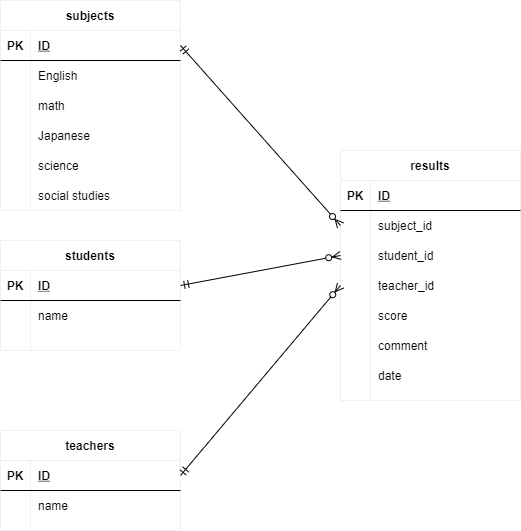

The diagram above was exported from draw.io. Its source (the exported page's mxGraphModel, read from the mxfile embedded in the PNG):
<mxGraphModel dx="990" dy="1744" grid="1" gridSize="10" guides="1" tooltips="1" connect="1" arrows="1" fold="1" page="1" pageScale="1" pageWidth="827" pageHeight="1169" math="0" shadow="0">
  <root>
    <mxCell id="0" />
    <mxCell id="1" parent="0" />
    <mxCell id="15" value="subjects" style="shape=table;startSize=30;container=1;collapsible=1;childLayout=tableLayout;fixedRows=1;rowLines=0;fontStyle=1;align=center;resizeLast=1;strokeColor=#f0f0f0;" parent="1" vertex="1">
      <mxGeometry x="40" y="-1120" width="180" height="210" as="geometry" />
    </mxCell>
    <mxCell id="16" value="" style="shape=partialRectangle;collapsible=0;dropTarget=0;pointerEvents=0;fillColor=none;top=0;left=0;bottom=1;right=0;points=[[0,0.5],[1,0.5]];portConstraint=eastwest;" parent="15" vertex="1">
      <mxGeometry y="30" width="180" height="30" as="geometry" />
    </mxCell>
    <mxCell id="17" value="PK" style="shape=partialRectangle;connectable=0;fillColor=none;top=0;left=0;bottom=0;right=0;fontStyle=1;overflow=hidden;" parent="16" vertex="1">
      <mxGeometry width="30" height="30" as="geometry" />
    </mxCell>
    <mxCell id="18" value="ID" style="shape=partialRectangle;connectable=0;fillColor=none;top=0;left=0;bottom=0;right=0;align=left;spacingLeft=6;fontStyle=5;overflow=hidden;" parent="16" vertex="1">
      <mxGeometry x="30" width="150" height="30" as="geometry" />
    </mxCell>
    <mxCell id="19" value="" style="shape=partialRectangle;collapsible=0;dropTarget=0;pointerEvents=0;fillColor=none;top=0;left=0;bottom=0;right=0;points=[[0,0.5],[1,0.5]];portConstraint=eastwest;" parent="15" vertex="1">
      <mxGeometry y="60" width="180" height="30" as="geometry" />
    </mxCell>
    <mxCell id="20" value="" style="shape=partialRectangle;connectable=0;fillColor=none;top=0;left=0;bottom=0;right=0;editable=1;overflow=hidden;" parent="19" vertex="1">
      <mxGeometry width="30" height="30" as="geometry" />
    </mxCell>
    <mxCell id="21" value="English" style="shape=partialRectangle;connectable=0;fillColor=none;top=0;left=0;bottom=0;right=0;align=left;spacingLeft=6;overflow=hidden;" parent="19" vertex="1">
      <mxGeometry x="30" width="150" height="30" as="geometry" />
    </mxCell>
    <mxCell id="22" value="" style="shape=partialRectangle;collapsible=0;dropTarget=0;pointerEvents=0;fillColor=none;top=0;left=0;bottom=0;right=0;points=[[0,0.5],[1,0.5]];portConstraint=eastwest;" parent="15" vertex="1">
      <mxGeometry y="90" width="180" height="30" as="geometry" />
    </mxCell>
    <mxCell id="23" value="" style="shape=partialRectangle;connectable=0;fillColor=none;top=0;left=0;bottom=0;right=0;editable=1;overflow=hidden;" parent="22" vertex="1">
      <mxGeometry width="30" height="30" as="geometry" />
    </mxCell>
    <mxCell id="24" value="math" style="shape=partialRectangle;connectable=0;fillColor=none;top=0;left=0;bottom=0;right=0;align=left;spacingLeft=6;overflow=hidden;" parent="22" vertex="1">
      <mxGeometry x="30" width="150" height="30" as="geometry" />
    </mxCell>
    <mxCell id="25" value="" style="shape=partialRectangle;collapsible=0;dropTarget=0;pointerEvents=0;fillColor=none;top=0;left=0;bottom=0;right=0;points=[[0,0.5],[1,0.5]];portConstraint=eastwest;" parent="15" vertex="1">
      <mxGeometry y="120" width="180" height="30" as="geometry" />
    </mxCell>
    <mxCell id="26" value="" style="shape=partialRectangle;connectable=0;fillColor=none;top=0;left=0;bottom=0;right=0;editable=1;overflow=hidden;" parent="25" vertex="1">
      <mxGeometry width="30" height="30" as="geometry" />
    </mxCell>
    <mxCell id="27" value="Japanese" style="shape=partialRectangle;connectable=0;fillColor=none;top=0;left=0;bottom=0;right=0;align=left;spacingLeft=6;overflow=hidden;" parent="25" vertex="1">
      <mxGeometry x="30" width="150" height="30" as="geometry" />
    </mxCell>
    <mxCell id="55" style="shape=partialRectangle;collapsible=0;dropTarget=0;pointerEvents=0;fillColor=none;top=0;left=0;bottom=0;right=0;points=[[0,0.5],[1,0.5]];portConstraint=eastwest;" parent="15" vertex="1">
      <mxGeometry y="150" width="180" height="30" as="geometry" />
    </mxCell>
    <mxCell id="56" style="shape=partialRectangle;connectable=0;fillColor=none;top=0;left=0;bottom=0;right=0;editable=1;overflow=hidden;" parent="55" vertex="1">
      <mxGeometry width="30" height="30" as="geometry" />
    </mxCell>
    <mxCell id="57" value="science" style="shape=partialRectangle;connectable=0;fillColor=none;top=0;left=0;bottom=0;right=0;align=left;spacingLeft=6;overflow=hidden;" parent="55" vertex="1">
      <mxGeometry x="30" width="150" height="30" as="geometry" />
    </mxCell>
    <mxCell id="96" style="shape=partialRectangle;collapsible=0;dropTarget=0;pointerEvents=0;fillColor=none;top=0;left=0;bottom=0;right=0;points=[[0,0.5],[1,0.5]];portConstraint=eastwest;" vertex="1" parent="15">
      <mxGeometry y="180" width="180" height="30" as="geometry" />
    </mxCell>
    <mxCell id="97" style="shape=partialRectangle;connectable=0;fillColor=none;top=0;left=0;bottom=0;right=0;editable=1;overflow=hidden;" vertex="1" parent="96">
      <mxGeometry width="30" height="30" as="geometry" />
    </mxCell>
    <mxCell id="98" value="social studies" style="shape=partialRectangle;connectable=0;fillColor=none;top=0;left=0;bottom=0;right=0;align=left;spacingLeft=6;overflow=hidden;" vertex="1" parent="96">
      <mxGeometry x="30" width="150" height="30" as="geometry" />
    </mxCell>
    <mxCell id="29" value="teachers" style="shape=table;startSize=30;container=1;collapsible=1;childLayout=tableLayout;fixedRows=1;rowLines=0;fontStyle=1;align=center;resizeLast=1;strokeColor=#f0f0f0;" parent="1" vertex="1">
      <mxGeometry x="40" y="-690" width="180" height="100" as="geometry" />
    </mxCell>
    <mxCell id="30" value="" style="shape=partialRectangle;collapsible=0;dropTarget=0;pointerEvents=0;fillColor=none;top=0;left=0;bottom=1;right=0;points=[[0,0.5],[1,0.5]];portConstraint=eastwest;" parent="29" vertex="1">
      <mxGeometry y="30" width="180" height="30" as="geometry" />
    </mxCell>
    <mxCell id="31" value="PK" style="shape=partialRectangle;connectable=0;fillColor=none;top=0;left=0;bottom=0;right=0;fontStyle=1;overflow=hidden;" parent="30" vertex="1">
      <mxGeometry width="30" height="30" as="geometry" />
    </mxCell>
    <mxCell id="32" value="ID" style="shape=partialRectangle;connectable=0;fillColor=none;top=0;left=0;bottom=0;right=0;align=left;spacingLeft=6;fontStyle=5;overflow=hidden;" parent="30" vertex="1">
      <mxGeometry x="30" width="150" height="30" as="geometry" />
    </mxCell>
    <mxCell id="36" value="" style="shape=partialRectangle;collapsible=0;dropTarget=0;pointerEvents=0;fillColor=none;top=0;left=0;bottom=0;right=0;points=[[0,0.5],[1,0.5]];portConstraint=eastwest;" parent="29" vertex="1">
      <mxGeometry y="60" width="180" height="30" as="geometry" />
    </mxCell>
    <mxCell id="37" value="" style="shape=partialRectangle;connectable=0;fillColor=none;top=0;left=0;bottom=0;right=0;editable=1;overflow=hidden;" parent="36" vertex="1">
      <mxGeometry width="30" height="30" as="geometry" />
    </mxCell>
    <mxCell id="38" value="name" style="shape=partialRectangle;connectable=0;fillColor=none;top=0;left=0;bottom=0;right=0;align=left;spacingLeft=6;overflow=hidden;" parent="36" vertex="1">
      <mxGeometry x="30" width="150" height="30" as="geometry" />
    </mxCell>
    <mxCell id="42" value="results" style="shape=table;startSize=30;container=1;collapsible=1;childLayout=tableLayout;fixedRows=1;rowLines=0;fontStyle=1;align=center;resizeLast=1;strokeColor=#f0f0f0;" parent="1" vertex="1">
      <mxGeometry x="380" y="-970" width="180" height="250" as="geometry" />
    </mxCell>
    <mxCell id="43" value="" style="shape=partialRectangle;collapsible=0;dropTarget=0;pointerEvents=0;fillColor=none;top=0;left=0;bottom=1;right=0;points=[[0,0.5],[1,0.5]];portConstraint=eastwest;" parent="42" vertex="1">
      <mxGeometry y="30" width="180" height="30" as="geometry" />
    </mxCell>
    <mxCell id="44" value="PK" style="shape=partialRectangle;connectable=0;fillColor=none;top=0;left=0;bottom=0;right=0;fontStyle=1;overflow=hidden;" parent="43" vertex="1">
      <mxGeometry width="30" height="30" as="geometry" />
    </mxCell>
    <mxCell id="45" value="ID" style="shape=partialRectangle;connectable=0;fillColor=none;top=0;left=0;bottom=0;right=0;align=left;spacingLeft=6;fontStyle=5;overflow=hidden;" parent="43" vertex="1">
      <mxGeometry x="30" width="150" height="30" as="geometry" />
    </mxCell>
    <mxCell id="46" value="" style="shape=partialRectangle;collapsible=0;dropTarget=0;pointerEvents=0;fillColor=none;top=0;left=0;bottom=0;right=0;points=[[0,0.5],[1,0.5]];portConstraint=eastwest;" parent="42" vertex="1">
      <mxGeometry y="60" width="180" height="30" as="geometry" />
    </mxCell>
    <mxCell id="47" value="" style="shape=partialRectangle;connectable=0;fillColor=none;top=0;left=0;bottom=0;right=0;editable=1;overflow=hidden;" parent="46" vertex="1">
      <mxGeometry width="30" height="30" as="geometry" />
    </mxCell>
    <mxCell id="48" value="subject_id" style="shape=partialRectangle;connectable=0;fillColor=none;top=0;left=0;bottom=0;right=0;align=left;spacingLeft=6;overflow=hidden;" parent="46" vertex="1">
      <mxGeometry x="30" width="150" height="30" as="geometry" />
    </mxCell>
    <mxCell id="49" value="" style="shape=partialRectangle;collapsible=0;dropTarget=0;pointerEvents=0;fillColor=none;top=0;left=0;bottom=0;right=0;points=[[0,0.5],[1,0.5]];portConstraint=eastwest;" parent="42" vertex="1">
      <mxGeometry y="90" width="180" height="30" as="geometry" />
    </mxCell>
    <mxCell id="50" value="" style="shape=partialRectangle;connectable=0;fillColor=none;top=0;left=0;bottom=0;right=0;editable=1;overflow=hidden;" parent="49" vertex="1">
      <mxGeometry width="30" height="30" as="geometry" />
    </mxCell>
    <mxCell id="51" value="student_id" style="shape=partialRectangle;connectable=0;fillColor=none;top=0;left=0;bottom=0;right=0;align=left;spacingLeft=6;overflow=hidden;" parent="49" vertex="1">
      <mxGeometry x="30" width="150" height="30" as="geometry" />
    </mxCell>
    <mxCell id="86" style="shape=partialRectangle;collapsible=0;dropTarget=0;pointerEvents=0;fillColor=none;top=0;left=0;bottom=0;right=0;points=[[0,0.5],[1,0.5]];portConstraint=eastwest;" parent="42" vertex="1">
      <mxGeometry y="120" width="180" height="30" as="geometry" />
    </mxCell>
    <mxCell id="87" style="shape=partialRectangle;connectable=0;fillColor=none;top=0;left=0;bottom=0;right=0;editable=1;overflow=hidden;" parent="86" vertex="1">
      <mxGeometry width="30" height="30" as="geometry" />
    </mxCell>
    <mxCell id="88" value="teacher_id" style="shape=partialRectangle;connectable=0;fillColor=none;top=0;left=0;bottom=0;right=0;align=left;spacingLeft=6;overflow=hidden;" parent="86" vertex="1">
      <mxGeometry x="30" width="150" height="30" as="geometry" />
    </mxCell>
    <mxCell id="131" style="shape=partialRectangle;collapsible=0;dropTarget=0;pointerEvents=0;fillColor=none;top=0;left=0;bottom=0;right=0;points=[[0,0.5],[1,0.5]];portConstraint=eastwest;" vertex="1" parent="42">
      <mxGeometry y="150" width="180" height="30" as="geometry" />
    </mxCell>
    <mxCell id="132" style="shape=partialRectangle;connectable=0;fillColor=none;top=0;left=0;bottom=0;right=0;editable=1;overflow=hidden;" vertex="1" parent="131">
      <mxGeometry width="30" height="30" as="geometry" />
    </mxCell>
    <mxCell id="133" value="score" style="shape=partialRectangle;connectable=0;fillColor=none;top=0;left=0;bottom=0;right=0;align=left;spacingLeft=6;overflow=hidden;" vertex="1" parent="131">
      <mxGeometry x="30" width="150" height="30" as="geometry" />
    </mxCell>
    <mxCell id="156" style="shape=partialRectangle;collapsible=0;dropTarget=0;pointerEvents=0;fillColor=none;top=0;left=0;bottom=0;right=0;points=[[0,0.5],[1,0.5]];portConstraint=eastwest;" vertex="1" parent="42">
      <mxGeometry y="180" width="180" height="30" as="geometry" />
    </mxCell>
    <mxCell id="157" style="shape=partialRectangle;connectable=0;fillColor=none;top=0;left=0;bottom=0;right=0;editable=1;overflow=hidden;" vertex="1" parent="156">
      <mxGeometry width="30" height="30" as="geometry" />
    </mxCell>
    <mxCell id="158" value="comment" style="shape=partialRectangle;connectable=0;fillColor=none;top=0;left=0;bottom=0;right=0;align=left;spacingLeft=6;overflow=hidden;" vertex="1" parent="156">
      <mxGeometry x="30" width="150" height="30" as="geometry" />
    </mxCell>
    <mxCell id="159" style="shape=partialRectangle;collapsible=0;dropTarget=0;pointerEvents=0;fillColor=none;top=0;left=0;bottom=0;right=0;points=[[0,0.5],[1,0.5]];portConstraint=eastwest;" vertex="1" parent="42">
      <mxGeometry y="210" width="180" height="30" as="geometry" />
    </mxCell>
    <mxCell id="160" style="shape=partialRectangle;connectable=0;fillColor=none;top=0;left=0;bottom=0;right=0;editable=1;overflow=hidden;" vertex="1" parent="159">
      <mxGeometry width="30" height="30" as="geometry" />
    </mxCell>
    <mxCell id="161" value="date" style="shape=partialRectangle;connectable=0;fillColor=none;top=0;left=0;bottom=0;right=0;align=left;spacingLeft=6;overflow=hidden;" vertex="1" parent="159">
      <mxGeometry x="30" width="150" height="30" as="geometry" />
    </mxCell>
    <mxCell id="70" value="students" style="shape=table;startSize=30;container=1;collapsible=1;childLayout=tableLayout;fixedRows=1;rowLines=0;fontStyle=1;align=center;resizeLast=1;strokeColor=#f0f0f0;" parent="1" vertex="1">
      <mxGeometry x="40" y="-880" width="180" height="110" as="geometry" />
    </mxCell>
    <mxCell id="71" value="" style="shape=partialRectangle;collapsible=0;dropTarget=0;pointerEvents=0;fillColor=none;top=0;left=0;bottom=1;right=0;points=[[0,0.5],[1,0.5]];portConstraint=eastwest;" parent="70" vertex="1">
      <mxGeometry y="30" width="180" height="30" as="geometry" />
    </mxCell>
    <mxCell id="72" value="PK" style="shape=partialRectangle;connectable=0;fillColor=none;top=0;left=0;bottom=0;right=0;fontStyle=1;overflow=hidden;" parent="71" vertex="1">
      <mxGeometry width="30" height="30" as="geometry" />
    </mxCell>
    <mxCell id="73" value="ID" style="shape=partialRectangle;connectable=0;fillColor=none;top=0;left=0;bottom=0;right=0;align=left;spacingLeft=6;fontStyle=5;overflow=hidden;" parent="71" vertex="1">
      <mxGeometry x="30" width="150" height="30" as="geometry" />
    </mxCell>
    <mxCell id="74" value="" style="shape=partialRectangle;collapsible=0;dropTarget=0;pointerEvents=0;fillColor=none;top=0;left=0;bottom=0;right=0;points=[[0,0.5],[1,0.5]];portConstraint=eastwest;" parent="70" vertex="1">
      <mxGeometry y="60" width="180" height="30" as="geometry" />
    </mxCell>
    <mxCell id="75" value="" style="shape=partialRectangle;connectable=0;fillColor=none;top=0;left=0;bottom=0;right=0;editable=1;overflow=hidden;" parent="74" vertex="1">
      <mxGeometry width="30" height="30" as="geometry" />
    </mxCell>
    <mxCell id="76" value="name" style="shape=partialRectangle;connectable=0;fillColor=none;top=0;left=0;bottom=0;right=0;align=left;spacingLeft=6;overflow=hidden;" parent="74" vertex="1">
      <mxGeometry x="30" width="150" height="30" as="geometry" />
    </mxCell>
    <mxCell id="135" value="" style="fontSize=12;html=1;endArrow=ERzeroToMany;startArrow=ERmandOne;exitX=1;exitY=0.5;exitDx=0;exitDy=0;entryX=0;entryY=0.5;entryDx=0;entryDy=0;" edge="1" parent="1" source="30" target="86">
      <mxGeometry width="100" height="100" relative="1" as="geometry">
        <mxPoint x="620" y="-920" as="sourcePoint" />
        <mxPoint x="720" y="-1020" as="targetPoint" />
      </mxGeometry>
    </mxCell>
    <mxCell id="150" value="" style="fontSize=12;html=1;endArrow=ERzeroToMany;startArrow=ERmandOne;exitX=1;exitY=0.5;exitDx=0;exitDy=0;entryX=0;entryY=0.5;entryDx=0;entryDy=0;" edge="1" parent="1" source="71" target="49">
      <mxGeometry width="100" height="100" relative="1" as="geometry">
        <mxPoint x="370" y="-970" as="sourcePoint" />
        <mxPoint x="388.81999999999994" y="-801.26" as="targetPoint" />
      </mxGeometry>
    </mxCell>
    <mxCell id="151" value="" style="fontSize=12;html=1;endArrow=ERzeroToMany;startArrow=ERmandOne;exitX=1;exitY=0.5;exitDx=0;exitDy=0;entryX=0;entryY=0.5;entryDx=0;entryDy=0;" edge="1" parent="1" source="16" target="46">
      <mxGeometry width="100" height="100" relative="1" as="geometry">
        <mxPoint x="220" y="-1000" as="sourcePoint" />
        <mxPoint x="370" y="-835" as="targetPoint" />
      </mxGeometry>
    </mxCell>
  </root>
</mxGraphModel>